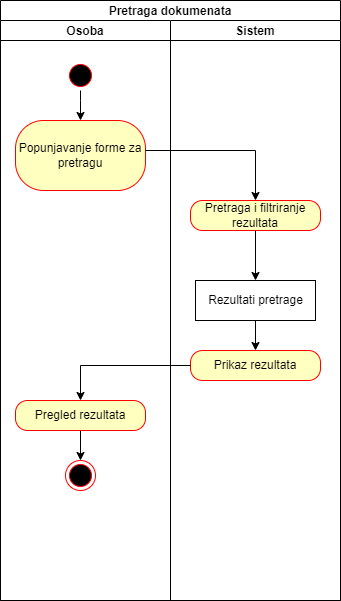

The diagram above was exported from draw.io. Its source (the exported page's mxGraphModel, read from the mxfile embedded in the PNG):
<mxGraphModel dx="1290" dy="523" grid="1" gridSize="10" guides="1" tooltips="1" connect="1" arrows="1" fold="1" page="1" pageScale="1" pageWidth="850" pageHeight="1100" math="0" shadow="0">
  <root>
    <mxCell id="0" />
    <mxCell id="1" parent="0" />
    <mxCell id="N18APjFfOAPXqhDQgM_N-1" value="Pretraga dokumenata" style="swimlane;childLayout=stackLayout;resizeParent=1;resizeParentMax=0;startSize=20;" vertex="1" parent="1">
      <mxGeometry x="60" y="50" width="340" height="600" as="geometry" />
    </mxCell>
    <mxCell id="N18APjFfOAPXqhDQgM_N-2" value="Osoba" style="swimlane;startSize=20;" vertex="1" parent="N18APjFfOAPXqhDQgM_N-1">
      <mxGeometry y="20" width="170" height="580" as="geometry" />
    </mxCell>
    <mxCell id="N18APjFfOAPXqhDQgM_N-3" style="edgeStyle=orthogonalEdgeStyle;rounded=0;orthogonalLoop=1;jettySize=auto;html=1;" edge="1" parent="N18APjFfOAPXqhDQgM_N-2" source="N18APjFfOAPXqhDQgM_N-4" target="N18APjFfOAPXqhDQgM_N-5">
      <mxGeometry relative="1" as="geometry">
        <Array as="points">
          <mxPoint x="80" y="80" />
          <mxPoint x="80" y="80" />
        </Array>
      </mxGeometry>
    </mxCell>
    <mxCell id="N18APjFfOAPXqhDQgM_N-4" value="" style="ellipse;html=1;shape=startState;fillColor=#000000;strokeColor=#ff0000;" vertex="1" parent="N18APjFfOAPXqhDQgM_N-2">
      <mxGeometry x="65" y="40" width="30" height="30" as="geometry" />
    </mxCell>
    <mxCell id="N18APjFfOAPXqhDQgM_N-5" value="&lt;div&gt;&lt;span&gt;Popunjavanje forme za pretragu&lt;/span&gt;&lt;/div&gt;" style="rounded=1;whiteSpace=wrap;html=1;arcSize=40;fontColor=#000000;fillColor=#ffffc0;strokeColor=#ff0000;align=center;" vertex="1" parent="N18APjFfOAPXqhDQgM_N-2">
      <mxGeometry x="15" y="100" width="130" height="70" as="geometry" />
    </mxCell>
    <mxCell id="N18APjFfOAPXqhDQgM_N-6" value="" style="ellipse;html=1;shape=endState;fillColor=#000000;strokeColor=#ff0000;" vertex="1" parent="N18APjFfOAPXqhDQgM_N-2">
      <mxGeometry x="65" y="440" width="30" height="30" as="geometry" />
    </mxCell>
    <mxCell id="N18APjFfOAPXqhDQgM_N-18" style="edgeStyle=orthogonalEdgeStyle;rounded=0;orthogonalLoop=1;jettySize=auto;html=1;entryX=0.5;entryY=0;entryDx=0;entryDy=0;" edge="1" parent="N18APjFfOAPXqhDQgM_N-2" source="N18APjFfOAPXqhDQgM_N-17" target="N18APjFfOAPXqhDQgM_N-6">
      <mxGeometry relative="1" as="geometry" />
    </mxCell>
    <mxCell id="N18APjFfOAPXqhDQgM_N-17" value="Pregled rezultata" style="rounded=1;whiteSpace=wrap;html=1;arcSize=40;fontColor=#000000;fillColor=#ffffc0;strokeColor=#ff0000;" vertex="1" parent="N18APjFfOAPXqhDQgM_N-2">
      <mxGeometry x="15" y="380" width="130" height="30" as="geometry" />
    </mxCell>
    <mxCell id="N18APjFfOAPXqhDQgM_N-11" style="edgeStyle=orthogonalEdgeStyle;rounded=0;orthogonalLoop=1;jettySize=auto;html=1;entryX=0.5;entryY=0;entryDx=0;entryDy=0;" edge="1" parent="N18APjFfOAPXqhDQgM_N-1" source="N18APjFfOAPXqhDQgM_N-5" target="N18APjFfOAPXqhDQgM_N-9">
      <mxGeometry relative="1" as="geometry">
        <Array as="points">
          <mxPoint x="255" y="150" />
        </Array>
        <mxPoint x="265" y="190" as="targetPoint" />
      </mxGeometry>
    </mxCell>
    <mxCell id="N18APjFfOAPXqhDQgM_N-7" value="Sistem" style="swimlane;startSize=20;" vertex="1" parent="N18APjFfOAPXqhDQgM_N-1">
      <mxGeometry x="170" y="20" width="170" height="580" as="geometry" />
    </mxCell>
    <mxCell id="N18APjFfOAPXqhDQgM_N-15" style="edgeStyle=orthogonalEdgeStyle;rounded=0;orthogonalLoop=1;jettySize=auto;html=1;entryX=0.5;entryY=0;entryDx=0;entryDy=0;" edge="1" parent="N18APjFfOAPXqhDQgM_N-7" source="N18APjFfOAPXqhDQgM_N-8" target="N18APjFfOAPXqhDQgM_N-14">
      <mxGeometry relative="1" as="geometry" />
    </mxCell>
    <mxCell id="N18APjFfOAPXqhDQgM_N-8" value="Rezultati pretrage" style="html=1;" vertex="1" parent="N18APjFfOAPXqhDQgM_N-7">
      <mxGeometry x="25" y="260" width="120" height="40" as="geometry" />
    </mxCell>
    <mxCell id="N18APjFfOAPXqhDQgM_N-9" value="Pretraga i filtriranje rezultata" style="rounded=1;whiteSpace=wrap;html=1;arcSize=40;fontColor=#000000;fillColor=#ffffc0;strokeColor=#ff0000;" vertex="1" parent="N18APjFfOAPXqhDQgM_N-7">
      <mxGeometry x="20" y="180" width="130" height="30" as="geometry" />
    </mxCell>
    <mxCell id="N18APjFfOAPXqhDQgM_N-10" style="edgeStyle=orthogonalEdgeStyle;rounded=0;orthogonalLoop=1;jettySize=auto;html=1;entryX=0.5;entryY=0;entryDx=0;entryDy=0;entryPerimeter=0;" edge="1" parent="N18APjFfOAPXqhDQgM_N-7" source="N18APjFfOAPXqhDQgM_N-9" target="N18APjFfOAPXqhDQgM_N-8">
      <mxGeometry relative="1" as="geometry">
        <mxPoint x="95" y="290" as="targetPoint" />
      </mxGeometry>
    </mxCell>
    <mxCell id="N18APjFfOAPXqhDQgM_N-14" value="Prikaz rezultata" style="rounded=1;whiteSpace=wrap;html=1;arcSize=40;fontColor=#000000;fillColor=#ffffc0;strokeColor=#ff0000;" vertex="1" parent="N18APjFfOAPXqhDQgM_N-7">
      <mxGeometry x="20" y="330" width="130" height="30" as="geometry" />
    </mxCell>
    <mxCell id="N18APjFfOAPXqhDQgM_N-16" style="edgeStyle=orthogonalEdgeStyle;rounded=0;orthogonalLoop=1;jettySize=auto;html=1;entryX=0.5;entryY=0;entryDx=0;entryDy=0;" edge="1" parent="N18APjFfOAPXqhDQgM_N-1" source="N18APjFfOAPXqhDQgM_N-14" target="N18APjFfOAPXqhDQgM_N-17">
      <mxGeometry relative="1" as="geometry">
        <mxPoint x="90" y="400" as="targetPoint" />
      </mxGeometry>
    </mxCell>
  </root>
</mxGraphModel>